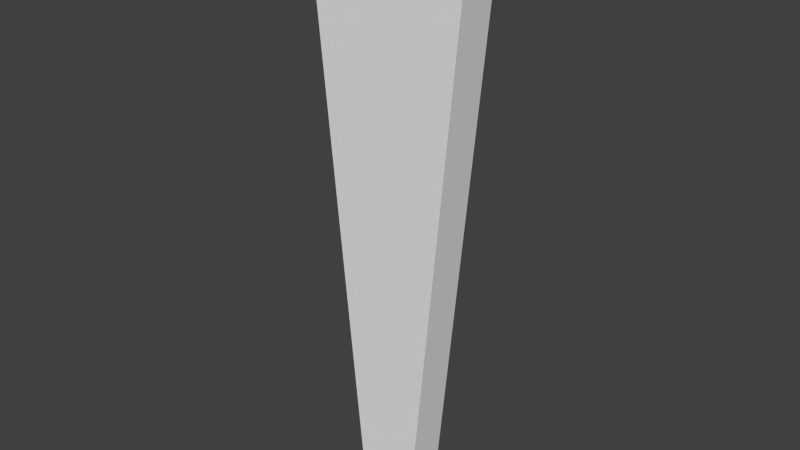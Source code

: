 # Source: ViewRegion.blend  (saved by Blender 2.66.0; exported with 4.5.12 LTS)
import bpy
from mathutils import Matrix  # noqa: F401  (used for matrix-valued properties, if any)

bpy.ops.wm.read_factory_settings(use_empty=True)
scene = bpy.context.scene
scene.name = 'Scene'

# ---- collections
col_collection_1 = bpy.data.collections.new('Collection 1'); scene.collection.children.link(col_collection_1)

# ---- materials (node trees are filled in below, after node groups)
mat_material = bpy.data.materials.new('Material')
mat_material.alpha_threshold = 0.0
mat_material.use_transparent_shadow = False
mat_material.roughness = 0.5
mat_material.line_color = (0.0, 0.0, 0.0, 1.0)

# ---- material node trees

# ---- world
world_world = bpy.data.worlds.new('World'); scene.world = world_world
world_world.color = (0.05088, 0.05088, 0.05088)
world_world.use_sun_shadow = False
world_world.sun_shadow_jitter_overblur = 0.0
world_world.cycles.sampling_method = 'MANUAL'
world_world.cycles.sample_map_resolution = 256

# ---- meshes
me_viewregion_mesh = bpy.data.meshes.new('ViewRegion_Mesh')
me_viewregion_mesh.from_pydata([(-0.8618, -0.203, 5.006), (-0.2876, -0.203, -1.0), (0.2876, -0.203, -1.0), (0.8618, -0.203, 5.006), (-0.8618, 0.203, 5.006), (-0.2876, 0.203, -1.0), (0.2876, 0.203, -1.0), (0.8618, 0.203, 5.006)], [], [(0, 1, 2, 3), (4, 7, 6, 5), (0, 4, 5, 1), (1, 5, 6, 2), (2, 6, 7, 3), (4, 0, 3, 7)])
me_viewregion_mesh.materials.append(mat_material)
me_viewregion_mesh.use_remesh_preserve_volume = False
me_viewregion_mesh.use_remesh_preserve_attributes = False
me_viewregion_mesh.use_mirror_vertex_groups = False
me_viewregion_mesh.update()

# ---- objects
ob_viewregion = bpy.data.objects.new('ViewRegion', me_viewregion_mesh)

# ---- transforms, parenting, visibility, modifiers, constraints
ob_viewregion.location = (0.0, 0.0, 0.0)
ob_viewregion.lock_rotations_4d = False
ob_viewregion.empty_display_type = 'ARROWS'
ob_viewregion.lineart.crease_threshold = 0.0

# ---- collection membership
col_collection_1.objects.link(ob_viewregion)

# ---- scene / render settings (as saved in the file)
scene.frame_start = 1; scene.frame_end = 250; scene.frame_set(1)
scene.render.engine = 'BLENDER_EEVEE_NEXT'
scene.render.image_settings.color_mode = 'RGB'
scene.render.image_settings.compression = 90
scene.render.resolution_percentage = 50
scene.render.dither_intensity = 0.0
scene.render.bake_margin = 2
scene.cycles.use_denoising = False
scene.cycles.samples = 10
scene.cycles.sampling_pattern = 'TABULATED_SOBOL'
scene.cycles.light_sampling_threshold = 0.0
scene.cycles.use_adaptive_sampling = False
scene.cycles.use_light_tree = False
scene.cycles.blur_glossy = 0.0
scene.cycles.volume_bounces = 1
scene.cycles.pixel_filter_type = 'GAUSSIAN'
scene.cycles.sample_clamp_indirect = 0.0
scene.view_settings.view_transform = 'Standard'
bpy.context.view_layer.update()

# ---- added for rendering (the .blend has no active camera and no usable light): camera, sun
cam_auto = bpy.data.cameras.new('AutoCamera')
cam_auto.lens = 50.0
cam_auto.sensor_width = 36.0
cam_auto.clip_end = 1000.0
ob_auto_camera = bpy.data.objects.new('AutoCamera', cam_auto)
scene.collection.objects.link(ob_auto_camera)
ob_auto_camera.location = (5.79337, -6.95204, 6.63768)
ob_auto_camera.rotation_euler = (1.09748, -7.21219e-08, 0.694738)
scene.camera = ob_auto_camera
light_auto_sun = bpy.data.lights.new('AutoSun', 'SUN')
light_auto_sun.energy = 3.0
light_auto_sun.angle = 0.0523599
ob_auto_sun = bpy.data.objects.new('AutoSun', light_auto_sun)
scene.collection.objects.link(ob_auto_sun)
ob_auto_sun.rotation_euler = (0.872665, 0.174533, 0.523599)
bpy.context.view_layer.update()
